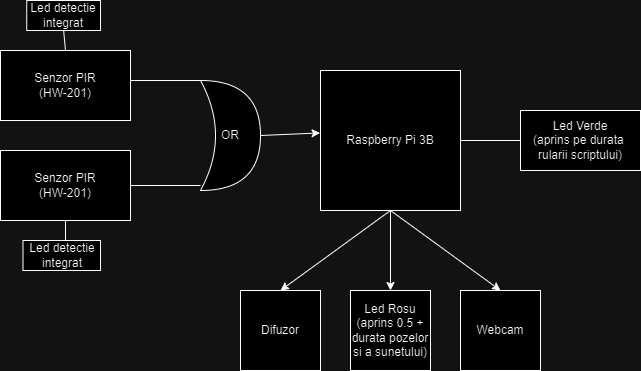

The diagram above was exported from draw.io. Its source (the exported page's mxGraphModel, read from the mxfile embedded in the PNG):
<mxGraphModel dx="1050" dy="522" grid="1" gridSize="10" guides="1" tooltips="1" connect="1" arrows="1" fold="1" page="1" pageScale="1" pageWidth="850" pageHeight="1100" math="0" shadow="0">
  <root>
    <mxCell id="0" />
    <mxCell id="1" parent="0" />
    <mxCell id="ZMKfhg8S5Y43sXDEy_uc-1" value="Senzor PIR&lt;br&gt;(HW-201)" style="rounded=0;whiteSpace=wrap;html=1;" vertex="1" parent="1">
      <mxGeometry x="120" y="370" width="130" height="70" as="geometry" />
    </mxCell>
    <mxCell id="ZMKfhg8S5Y43sXDEy_uc-2" value="Senzor PIR&lt;br&gt;(HW-201)" style="rounded=0;whiteSpace=wrap;html=1;" vertex="1" parent="1">
      <mxGeometry x="120" y="470" width="130" height="70" as="geometry" />
    </mxCell>
    <mxCell id="ZMKfhg8S5Y43sXDEy_uc-3" value="" style="endArrow=none;html=1;rounded=0;" edge="1" parent="1">
      <mxGeometry width="50" height="50" relative="1" as="geometry">
        <mxPoint x="250" y="400" as="sourcePoint" />
        <mxPoint x="320" y="400" as="targetPoint" />
      </mxGeometry>
    </mxCell>
    <mxCell id="ZMKfhg8S5Y43sXDEy_uc-4" value="" style="endArrow=none;html=1;rounded=0;exitX=1;exitY=0.5;exitDx=0;exitDy=0;" edge="1" parent="1" source="ZMKfhg8S5Y43sXDEy_uc-2">
      <mxGeometry width="50" height="50" relative="1" as="geometry">
        <mxPoint x="240" y="380" as="sourcePoint" />
        <mxPoint x="320" y="505" as="targetPoint" />
      </mxGeometry>
    </mxCell>
    <mxCell id="ZMKfhg8S5Y43sXDEy_uc-7" value="Raspberry Pi 3B" style="whiteSpace=wrap;html=1;aspect=fixed;" vertex="1" parent="1">
      <mxGeometry x="440" y="390" width="140" height="140" as="geometry" />
    </mxCell>
    <mxCell id="ZMKfhg8S5Y43sXDEy_uc-9" value="OR" style="shape=xor;whiteSpace=wrap;html=1;" vertex="1" parent="1">
      <mxGeometry x="320" y="400" width="60" height="110" as="geometry" />
    </mxCell>
    <mxCell id="ZMKfhg8S5Y43sXDEy_uc-11" value="Webcam" style="whiteSpace=wrap;html=1;aspect=fixed;" vertex="1" parent="1">
      <mxGeometry x="580" y="610" width="80" height="80" as="geometry" />
    </mxCell>
    <mxCell id="ZMKfhg8S5Y43sXDEy_uc-13" value="Difuzor" style="whiteSpace=wrap;html=1;aspect=fixed;" vertex="1" parent="1">
      <mxGeometry x="360" y="610" width="80" height="80" as="geometry" />
    </mxCell>
    <mxCell id="ZMKfhg8S5Y43sXDEy_uc-15" value="Led Rosu&lt;br&gt;(aprins 0.5 + durata pozelor si a sunetului)" style="whiteSpace=wrap;html=1;aspect=fixed;" vertex="1" parent="1">
      <mxGeometry x="470" y="610" width="80" height="80" as="geometry" />
    </mxCell>
    <mxCell id="ZMKfhg8S5Y43sXDEy_uc-24" value="Led Verde&lt;br&gt;(aprins pe durata&amp;nbsp;&lt;br&gt;rularii scriptului)" style="rounded=0;whiteSpace=wrap;html=1;" vertex="1" parent="1">
      <mxGeometry x="640" y="430" width="120" height="60" as="geometry" />
    </mxCell>
    <mxCell id="ZMKfhg8S5Y43sXDEy_uc-26" value="" style="endArrow=classic;html=1;rounded=0;exitX=1;exitY=0.5;exitDx=0;exitDy=0;exitPerimeter=0;entryX=-0.003;entryY=0.446;entryDx=0;entryDy=0;entryPerimeter=0;" edge="1" parent="1" source="ZMKfhg8S5Y43sXDEy_uc-9" target="ZMKfhg8S5Y43sXDEy_uc-7">
      <mxGeometry width="50" height="50" relative="1" as="geometry">
        <mxPoint x="580" y="620" as="sourcePoint" />
        <mxPoint x="630" y="570" as="targetPoint" />
      </mxGeometry>
    </mxCell>
    <mxCell id="ZMKfhg8S5Y43sXDEy_uc-27" value="" style="endArrow=classic;html=1;rounded=0;exitX=0.5;exitY=1;exitDx=0;exitDy=0;entryX=0.5;entryY=0;entryDx=0;entryDy=0;" edge="1" parent="1" source="ZMKfhg8S5Y43sXDEy_uc-7" target="ZMKfhg8S5Y43sXDEy_uc-11">
      <mxGeometry width="50" height="50" relative="1" as="geometry">
        <mxPoint x="580" y="620" as="sourcePoint" />
        <mxPoint x="630" y="570" as="targetPoint" />
      </mxGeometry>
    </mxCell>
    <mxCell id="ZMKfhg8S5Y43sXDEy_uc-30" value="" style="endArrow=classic;html=1;rounded=0;exitX=0.5;exitY=1;exitDx=0;exitDy=0;entryX=0.5;entryY=0;entryDx=0;entryDy=0;" edge="1" parent="1" source="ZMKfhg8S5Y43sXDEy_uc-7" target="ZMKfhg8S5Y43sXDEy_uc-13">
      <mxGeometry width="50" height="50" relative="1" as="geometry">
        <mxPoint x="580" y="620" as="sourcePoint" />
        <mxPoint x="630" y="570" as="targetPoint" />
      </mxGeometry>
    </mxCell>
    <mxCell id="ZMKfhg8S5Y43sXDEy_uc-31" value="" style="endArrow=classic;html=1;rounded=0;entryX=0.5;entryY=0;entryDx=0;entryDy=0;" edge="1" parent="1" target="ZMKfhg8S5Y43sXDEy_uc-15">
      <mxGeometry width="50" height="50" relative="1" as="geometry">
        <mxPoint x="510" y="530" as="sourcePoint" />
        <mxPoint x="630" y="570" as="targetPoint" />
      </mxGeometry>
    </mxCell>
    <mxCell id="ZMKfhg8S5Y43sXDEy_uc-32" value="" style="endArrow=none;html=1;rounded=0;exitX=1;exitY=0.5;exitDx=0;exitDy=0;entryX=0;entryY=0.5;entryDx=0;entryDy=0;" edge="1" parent="1" source="ZMKfhg8S5Y43sXDEy_uc-7" target="ZMKfhg8S5Y43sXDEy_uc-24">
      <mxGeometry width="50" height="50" relative="1" as="geometry">
        <mxPoint x="580" y="520" as="sourcePoint" />
        <mxPoint x="630" y="470" as="targetPoint" />
      </mxGeometry>
    </mxCell>
    <mxCell id="ZMKfhg8S5Y43sXDEy_uc-33" value="" style="endArrow=none;html=1;rounded=0;entryX=0.5;entryY=1;entryDx=0;entryDy=0;" edge="1" parent="1" target="ZMKfhg8S5Y43sXDEy_uc-2">
      <mxGeometry width="50" height="50" relative="1" as="geometry">
        <mxPoint x="185" y="560" as="sourcePoint" />
        <mxPoint x="630" y="470" as="targetPoint" />
      </mxGeometry>
    </mxCell>
    <mxCell id="ZMKfhg8S5Y43sXDEy_uc-34" value="Led detectie&lt;br&gt;integrat" style="rounded=0;whiteSpace=wrap;html=1;" vertex="1" parent="1">
      <mxGeometry x="142.5" y="560" width="77.5" height="30" as="geometry" />
    </mxCell>
    <mxCell id="ZMKfhg8S5Y43sXDEy_uc-35" value="" style="endArrow=none;html=1;rounded=0;exitX=1;exitY=0.5;exitDx=0;exitDy=0;" edge="1" parent="1">
      <mxGeometry width="50" height="50" relative="1" as="geometry">
        <mxPoint x="580" y="460" as="sourcePoint" />
        <mxPoint x="640" y="460" as="targetPoint" />
      </mxGeometry>
    </mxCell>
    <mxCell id="ZMKfhg8S5Y43sXDEy_uc-37" value="Led detectie&lt;br&gt;integrat" style="rounded=0;whiteSpace=wrap;html=1;" vertex="1" parent="1">
      <mxGeometry x="146.25" y="320" width="73.75" height="30" as="geometry" />
    </mxCell>
    <mxCell id="ZMKfhg8S5Y43sXDEy_uc-38" value="" style="endArrow=none;html=1;rounded=0;exitX=0.5;exitY=1;exitDx=0;exitDy=0;entryX=0.5;entryY=0;entryDx=0;entryDy=0;" edge="1" parent="1" source="ZMKfhg8S5Y43sXDEy_uc-37" target="ZMKfhg8S5Y43sXDEy_uc-1">
      <mxGeometry width="50" height="50" relative="1" as="geometry">
        <mxPoint x="580" y="520" as="sourcePoint" />
        <mxPoint x="630" y="470" as="targetPoint" />
      </mxGeometry>
    </mxCell>
  </root>
</mxGraphModel>